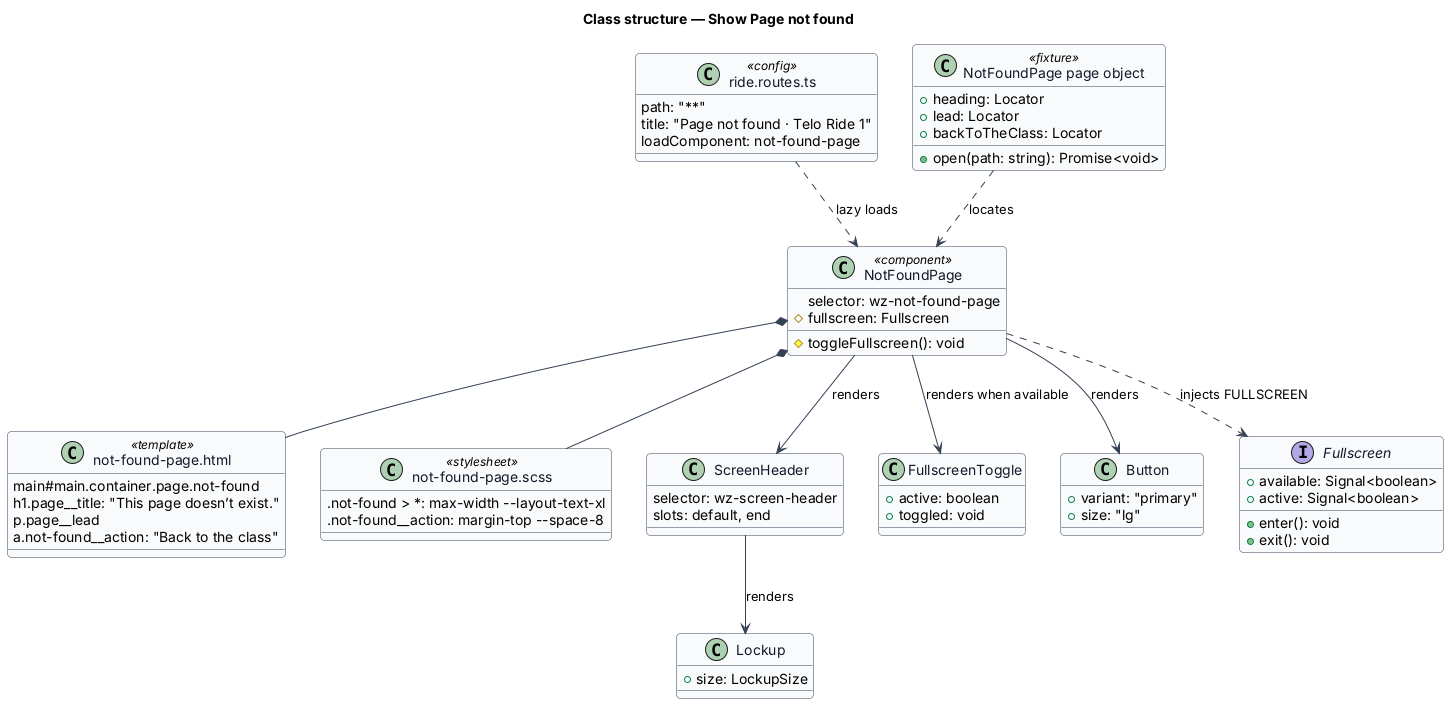

The diagram above was rendered by PlantUML. Its source (embedded in the PNG):
@startuml
' --- shared skin header ---
skinparam backgroundColor #FFFFFF
skinparam shadowing false
skinparam roundcorner 8
skinparam defaultFontName Arial
skinparam ArrowColor #344054
skinparam class {
  BorderColor #344054
  FontColor #101828
  BackgroundColor #F9FAFB
}
' --------------------------
title Class structure — Show Page not found

class "ride.routes.ts" as Routes <<config>> {
  path: "**"
  title: "Page not found · Telo Ride 1"
  loadComponent: not-found-page
}
class NotFoundPage <<component>> {
  selector: wz-not-found-page
  #fullscreen: Fullscreen
  #toggleFullscreen(): void
}
class "not-found-page.html" as Template <<template>> {
  main#main.container.page.not-found
  h1.page~__title: "This page doesn’t exist."
  p.page~__lead
  a.not-found~__action: "Back to the class"
}
class "not-found-page.scss" as Sheet <<stylesheet>> {
  .not-found > *: max-width ~--layout-text-xl
  .not-found~__action: margin-top ~--space-8
}
class ScreenHeader {
  selector: wz-screen-header
  slots: default, end
}
class Lockup {
  +size: LockupSize
}
class FullscreenToggle {
  +active: boolean
  +toggled: void
}
class Button {
  +variant: "primary"
  +size: "lg"
}
interface Fullscreen {
  +available: Signal<boolean>
  +active: Signal<boolean>
  +enter(): void
  +exit(): void
}
class "NotFoundPage page object" as PageObject <<fixture>> {
  +heading: Locator
  +lead: Locator
  +backToTheClass: Locator
  +open(path: string): Promise<void>
}

Routes ..> NotFoundPage : lazy loads
NotFoundPage *-- Template
NotFoundPage *-- Sheet
NotFoundPage --> ScreenHeader : renders
ScreenHeader --> Lockup : renders
NotFoundPage --> FullscreenToggle : renders when available
NotFoundPage --> Button : renders
NotFoundPage ..> Fullscreen : injects FULLSCREEN
PageObject ..> NotFoundPage : locates
@enduml